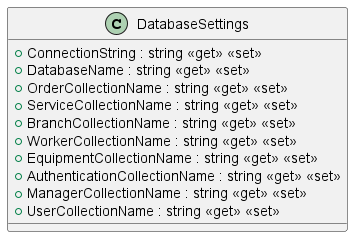

The diagram above was rendered by PlantUML. Its source (embedded in the PNG):
@startuml
class DatabaseSettings {
    + ConnectionString : string <<get>> <<set>>
    + DatabaseName : string <<get>> <<set>>
    + OrderCollectionName : string <<get>> <<set>>
    + ServiceCollectionName : string <<get>> <<set>>
    + BranchCollectionName : string <<get>> <<set>>
    + WorkerCollectionName : string <<get>> <<set>>
    + EquipmentCollectionName : string <<get>> <<set>>
    + AuthenticationCollectionName : string <<get>> <<set>>
    + ManagerCollectionName : string <<get>> <<set>>
    + UserCollectionName : string <<get>> <<set>>
}
@enduml